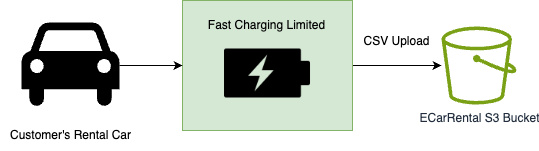

The diagram above was exported from draw.io. Its source (the exported page's mxGraphModel, read from the mxfile embedded in the PNG):
<mxGraphModel dx="1046" dy="581" grid="1" gridSize="10" guides="1" tooltips="1" connect="1" arrows="1" fold="1" page="1" pageScale="1" pageWidth="850" pageHeight="1100" math="0" shadow="0">
  <root>
    <mxCell id="0" />
    <mxCell id="1" parent="0" />
    <mxCell id="pcGdHhK3kZ9lFiFZVYl_-8" style="edgeStyle=orthogonalEdgeStyle;rounded=0;orthogonalLoop=1;jettySize=auto;html=1;" edge="1" parent="1" source="pcGdHhK3kZ9lFiFZVYl_-4" target="pcGdHhK3kZ9lFiFZVYl_-6">
      <mxGeometry relative="1" as="geometry" />
    </mxCell>
    <mxCell id="pcGdHhK3kZ9lFiFZVYl_-4" value="" style="whiteSpace=wrap;html=1;fillColor=#d5e8d4;strokeColor=#82b366;" vertex="1" parent="1">
      <mxGeometry x="291" y="70" width="170" height="130" as="geometry" />
    </mxCell>
    <mxCell id="pcGdHhK3kZ9lFiFZVYl_-10" style="edgeStyle=orthogonalEdgeStyle;rounded=0;orthogonalLoop=1;jettySize=auto;html=1;" edge="1" parent="1" source="pcGdHhK3kZ9lFiFZVYl_-1" target="pcGdHhK3kZ9lFiFZVYl_-4">
      <mxGeometry relative="1" as="geometry" />
    </mxCell>
    <mxCell id="pcGdHhK3kZ9lFiFZVYl_-1" value="" style="shape=mxgraph.signs.transportation.car_4;html=1;pointerEvents=1;fillColor=#000000;strokeColor=none;verticalLabelPosition=bottom;verticalAlign=top;align=center;" vertex="1" parent="1">
      <mxGeometry x="130" y="92" width="98" height="86" as="geometry" />
    </mxCell>
    <mxCell id="pcGdHhK3kZ9lFiFZVYl_-2" value="" style="shape=image;html=1;verticalAlign=top;verticalLabelPosition=bottom;labelBackgroundColor=#ffffff;imageAspect=0;aspect=fixed;image=https://cdn4.iconfinder.com/data/icons/ionicons/512/icon-battery-charging-128.png" vertex="1" parent="1">
      <mxGeometry x="327" y="94" width="98" height="98" as="geometry" />
    </mxCell>
    <mxCell id="pcGdHhK3kZ9lFiFZVYl_-3" value="Fast Charging Limited" style="text;html=1;align=center;verticalAlign=middle;resizable=0;points=[];autosize=1;strokeColor=none;fillColor=none;" vertex="1" parent="1">
      <mxGeometry x="305" y="80" width="140" height="30" as="geometry" />
    </mxCell>
    <mxCell id="pcGdHhK3kZ9lFiFZVYl_-6" value="ECarRental S3 Bucket" style="sketch=0;outlineConnect=0;fontColor=#232F3E;gradientColor=none;fillColor=#7AA116;strokeColor=none;dashed=0;verticalLabelPosition=bottom;verticalAlign=top;align=center;html=1;fontSize=12;fontStyle=0;aspect=fixed;pointerEvents=1;shape=mxgraph.aws4.bucket;" vertex="1" parent="1">
      <mxGeometry x="550" y="96" width="75" height="78" as="geometry" />
    </mxCell>
    <mxCell id="pcGdHhK3kZ9lFiFZVYl_-9" value="Customer's Rental Car" style="text;html=1;align=center;verticalAlign=middle;resizable=0;points=[];autosize=1;strokeColor=none;fillColor=none;" vertex="1" parent="1">
      <mxGeometry x="109" y="190" width="140" height="30" as="geometry" />
    </mxCell>
    <mxCell id="pcGdHhK3kZ9lFiFZVYl_-11" value="CSV Upload" style="text;html=1;align=center;verticalAlign=middle;resizable=0;points=[];autosize=1;strokeColor=none;fillColor=none;" vertex="1" parent="1">
      <mxGeometry x="460" y="96" width="90" height="30" as="geometry" />
    </mxCell>
  </root>
</mxGraphModel>